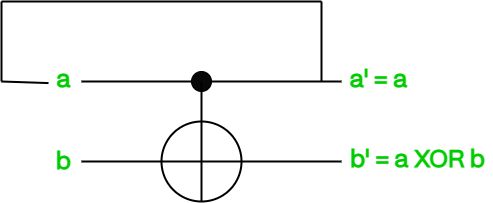

The diagram above was exported from draw.io. Its source (the exported page's mxGraphModel, read from the mxfile embedded in the PNG):
<mxGraphModel dx="813" dy="493" grid="1" gridSize="10" guides="1" tooltips="1" connect="1" arrows="1" fold="1" page="1" pageScale="1" pageWidth="10000" pageHeight="10000" math="0" shadow="0">
  <root>
    <mxCell id="0" />
    <mxCell id="1" parent="0" />
    <mxCell id="x_rFasiDbXVKKKgaDRGy-1" value="" style="ellipse;whiteSpace=wrap;html=1;aspect=fixed;strokeWidth=2;" parent="1" vertex="1">
      <mxGeometry x="680" y="360" width="80" height="80" as="geometry" />
    </mxCell>
    <mxCell id="x_rFasiDbXVKKKgaDRGy-2" value="" style="endArrow=none;html=1;entryX=0.5;entryY=0;entryDx=0;entryDy=0;exitX=0.5;exitY=1;exitDx=0;exitDy=0;strokeWidth=2;" parent="1" source="x_rFasiDbXVKKKgaDRGy-1" target="x_rFasiDbXVKKKgaDRGy-1" edge="1">
      <mxGeometry width="50" height="50" relative="1" as="geometry">
        <mxPoint x="700" y="430" as="sourcePoint" />
        <mxPoint x="750" y="380" as="targetPoint" />
      </mxGeometry>
    </mxCell>
    <mxCell id="x_rFasiDbXVKKKgaDRGy-3" value="" style="endArrow=none;html=1;strokeWidth=2;" parent="1" edge="1">
      <mxGeometry width="50" height="50" relative="1" as="geometry">
        <mxPoint x="600" y="400" as="sourcePoint" />
        <mxPoint x="860" y="400" as="targetPoint" />
      </mxGeometry>
    </mxCell>
    <mxCell id="x_rFasiDbXVKKKgaDRGy-4" value="" style="endArrow=none;html=1;strokeWidth=2;" parent="1" edge="1">
      <mxGeometry width="50" height="50" relative="1" as="geometry">
        <mxPoint x="600" y="320" as="sourcePoint" />
        <mxPoint x="860" y="320" as="targetPoint" />
      </mxGeometry>
    </mxCell>
    <mxCell id="x_rFasiDbXVKKKgaDRGy-5" value="" style="ellipse;whiteSpace=wrap;html=1;aspect=fixed;fillColor=#080808;" parent="1" vertex="1">
      <mxGeometry x="710" y="310" width="20" height="20" as="geometry" />
    </mxCell>
    <mxCell id="x_rFasiDbXVKKKgaDRGy-6" value="" style="endArrow=none;html=1;strokeWidth=2;" parent="1" source="x_rFasiDbXVKKKgaDRGy-1" edge="1">
      <mxGeometry width="50" height="50" relative="1" as="geometry">
        <mxPoint x="670" y="370" as="sourcePoint" />
        <mxPoint x="720" y="320" as="targetPoint" />
      </mxGeometry>
    </mxCell>
    <mxCell id="x_rFasiDbXVKKKgaDRGy-7" value="&lt;b&gt;&lt;font color=&quot;#00cc00&quot; style=&quot;font-size: 24px&quot; face=&quot;PP Mori Regular&quot;&gt;a&lt;/font&gt;&lt;/b&gt;" style="text;html=1;align=center;verticalAlign=middle;resizable=0;points=[];autosize=1;strokeColor=none;fillColor=none;" parent="1" vertex="1">
      <mxGeometry x="567" y="309" width="30" height="20" as="geometry" />
    </mxCell>
    <mxCell id="x_rFasiDbXVKKKgaDRGy-8" value="&lt;b&gt;&lt;font color=&quot;#00cc00&quot; style=&quot;font-size: 24px&quot; face=&quot;PP Mori Regular&quot;&gt;b&lt;/font&gt;&lt;/b&gt;" style="text;html=1;align=center;verticalAlign=middle;resizable=0;points=[];autosize=1;strokeColor=none;fillColor=none;" parent="1" vertex="1">
      <mxGeometry x="567" y="391" width="30" height="20" as="geometry" />
    </mxCell>
    <mxCell id="x_rFasiDbXVKKKgaDRGy-9" value="&lt;b&gt;&lt;font color=&quot;#00cc00&quot; style=&quot;font-size: 24px&quot; face=&quot;PP Mori Regular&quot;&gt;a' = a&lt;/font&gt;&lt;/b&gt;" style="text;html=1;align=center;verticalAlign=middle;resizable=0;points=[];autosize=1;strokeColor=none;fillColor=none;" parent="1" vertex="1">
      <mxGeometry x="862" y="309" width="70" height="20" as="geometry" />
    </mxCell>
    <mxCell id="x_rFasiDbXVKKKgaDRGy-10" value="&lt;b&gt;&lt;font color=&quot;#00cc00&quot; style=&quot;font-size: 24px&quot; face=&quot;PP Mori Regular&quot;&gt;b' = a XOR b&lt;/font&gt;&lt;/b&gt;" style="text;html=1;align=center;verticalAlign=middle;resizable=0;points=[];autosize=1;strokeColor=none;fillColor=none;" parent="1" vertex="1">
      <mxGeometry x="861" y="389" width="150" height="20" as="geometry" />
    </mxCell>
    <mxCell id="x_rFasiDbXVKKKgaDRGy-13" value="" style="endArrow=none;html=1;strokeWidth=2;" parent="1" edge="1">
      <mxGeometry width="50" height="50" relative="1" as="geometry">
        <mxPoint x="840" y="320" as="sourcePoint" />
        <mxPoint x="840" y="240" as="targetPoint" />
      </mxGeometry>
    </mxCell>
    <mxCell id="x_rFasiDbXVKKKgaDRGy-14" value="" style="endArrow=none;html=1;strokeWidth=2;entryX=0;entryY=0.629;entryDx=0;entryDy=0;entryPerimeter=0;" parent="1" edge="1" target="x_rFasiDbXVKKKgaDRGy-7">
      <mxGeometry width="50" height="50" relative="1" as="geometry">
        <mxPoint x="520" y="320" as="sourcePoint" />
        <mxPoint x="560" y="320" as="targetPoint" />
      </mxGeometry>
    </mxCell>
    <mxCell id="x_rFasiDbXVKKKgaDRGy-15" value="" style="endArrow=none;html=1;strokeWidth=2;" parent="1" edge="1">
      <mxGeometry width="50" height="50" relative="1" as="geometry">
        <mxPoint x="520" y="240" as="sourcePoint" />
        <mxPoint x="840" y="240" as="targetPoint" />
      </mxGeometry>
    </mxCell>
    <mxCell id="x_rFasiDbXVKKKgaDRGy-16" value="" style="endArrow=none;html=1;strokeWidth=2;" parent="1" edge="1">
      <mxGeometry width="50" height="50" relative="1" as="geometry">
        <mxPoint x="520" y="320" as="sourcePoint" />
        <mxPoint x="520" y="240" as="targetPoint" />
      </mxGeometry>
    </mxCell>
  </root>
</mxGraphModel>